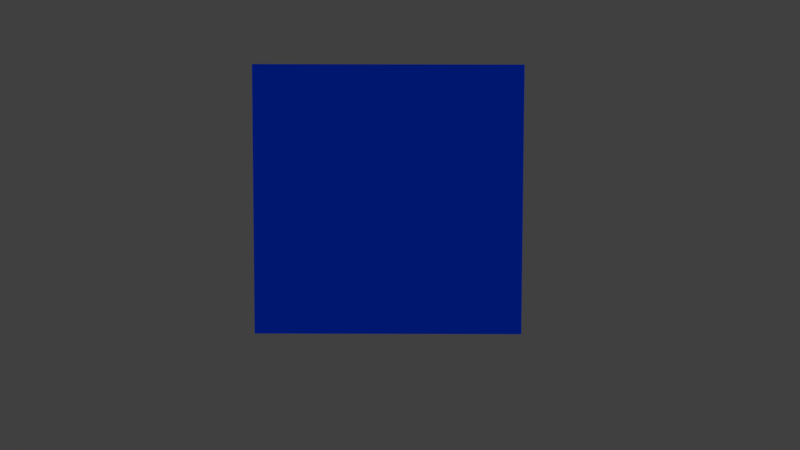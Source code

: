 # Source: Space_way.blend  (saved by Blender 2.79.0; exported with 4.5.12 LTS)
import bpy
from mathutils import Matrix  # noqa: F401  (used for matrix-valued properties, if any)

bpy.ops.wm.read_factory_settings(use_empty=True)
scene = bpy.context.scene
scene.name = 'Scene'

# ---- collections
col_collection_1 = bpy.data.collections.new('Collection 1'); scene.collection.children.link(col_collection_1)

# ---- materials (node trees are filled in below, after node groups)
mat_material_001 = bpy.data.materials.new('Material.001')
mat_material_001.alpha_threshold = 0.0
mat_material_001.use_transparent_shadow = False
mat_material_001.diffuse_color = (0.0, 0.01309, 0.2476, 1.0)
mat_material_001.roughness = 0.5
mat_material_001.specular_intensity = 1.0

# ---- material node trees

# ---- world
world_world = bpy.data.worlds.new('World'); scene.world = world_world
world_world.color = (0.05088, 0.05088, 0.05088)
world_world.use_sun_shadow = False
world_world.sun_shadow_jitter_overblur = 0.0
world_world.cycles.sampling_method = 'MANUAL'

# ---- cameras
cam_camera = bpy.data.cameras.new('Camera')
cam_camera.clip_end = 100.0
cam_camera.lens = 35.0
cam_camera.sensor_width = 32.0
cam_camera.sensor_height = 18.0
cam_camera.ortho_scale = 7.314
cam_camera.dof.focus_distance = 0.0
cam_camera.dof.aperture_fstop = 128.0

# ---- meshes
me_cube_002 = bpy.data.meshes.new('Cube.002')
me_cube_002.from_pydata([(-1.0, -1.0, -1.0), (-1.0, -1.0, 1.0), (-1.0, 1.0, -1.0), (-1.0, 1.0, 1.0), (1.0, -1.0, -1.0), (1.0, -1.0, 1.0), (1.0, 1.0, -1.0), (1.0, 1.0, 1.0)], [], [(0, 1, 3, 2), (2, 3, 7, 6), (6, 7, 5, 4), (4, 5, 1, 0), (2, 6, 4, 0), (7, 3, 1, 5)])
me_cube_002.materials.append(mat_material_001)
me_cube_002.use_remesh_preserve_volume = False
me_cube_002.use_remesh_preserve_attributes = False
me_cube_002.use_mirror_vertex_groups = False
me_cube_002.update()

# ---- objects
ob_cube = bpy.data.objects.new('Cube', me_cube_002)
ob_camera = bpy.data.objects.new('Camera', cam_camera)

# ---- transforms, parenting, visibility, modifiers, constraints
ob_cube.location = (0.0, 0.0, 0.0)
ob_cube.scale = (1.0, 1.0, 0.02227)
ob_cube.lineart.crease_threshold = 0.0
ob_camera.location = (-0.297, 0.09925, 6.508)
ob_camera.rotation_euler = (-0.07359, 0.001763, 1.573)
ob_camera.lock_rotations_4d = False
ob_camera.empty_display_type = 'ARROWS'
ob_camera.color = (0.0, 0.0, 0.0, 0.0)
ob_camera.display_type = 'WIRE'
ob_camera.lineart.crease_threshold = 0.0

# ---- collection membership
col_collection_1.objects.link(ob_cube)
col_collection_1.objects.link(ob_camera)

# ---- scene / render settings (as saved in the file)
scene.camera = ob_camera
scene.frame_start = 1; scene.frame_end = 250; scene.frame_set(1)
scene.render.engine = 'BLENDER_EEVEE_NEXT'
scene.render.resolution_percentage = 50
scene.render.dither_intensity = 0.0
scene.cycles.use_denoising = False
scene.cycles.samples = 128
scene.cycles.sampling_pattern = 'TABULATED_SOBOL'
scene.cycles.use_adaptive_sampling = False
scene.cycles.use_light_tree = False
scene.cycles.blur_glossy = 0.0
scene.cycles.sample_clamp_indirect = 0.0
scene.view_settings.view_transform = 'Standard'
bpy.context.view_layer.update()

# ---- added for rendering (the .blend has no usable light): sun
light_auto_sun = bpy.data.lights.new('AutoSun', 'SUN')
light_auto_sun.energy = 3.0
light_auto_sun.angle = 0.0523599
ob_auto_sun = bpy.data.objects.new('AutoSun', light_auto_sun)
scene.collection.objects.link(ob_auto_sun)
ob_auto_sun.rotation_euler = (0.872665, 0.174533, 0.523599)
bpy.context.view_layer.update()
